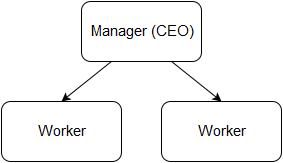

The diagram above was exported from draw.io. Its source (the exported page's mxGraphModel, read from the mxfile embedded in the PNG):
<mxGraphModel dx="1434" dy="835" grid="1" gridSize="10" guides="1" tooltips="1" connect="1" arrows="1" fold="1" page="1" pageScale="1" pageWidth="1169" pageHeight="1652" background="#ffffff" math="0" shadow="0">
  <root>
    <mxCell id="0" />
    <mxCell id="1" parent="0" />
    <mxCell id="2" value="Manager (CEO)&lt;br&gt;" style="rounded=1;whiteSpace=wrap;html=1;fontSize=15;" vertex="1" parent="1">
      <mxGeometry x="430" y="170" width="120" height="60" as="geometry" />
    </mxCell>
    <mxCell id="3" value="Worker" style="rounded=1;whiteSpace=wrap;html=1;fontSize=15;" vertex="1" parent="1">
      <mxGeometry x="350" y="270" width="120" height="60" as="geometry" />
    </mxCell>
    <mxCell id="4" value="Worker" style="rounded=1;whiteSpace=wrap;html=1;fontSize=15;" vertex="1" parent="1">
      <mxGeometry x="510" y="270" width="120" height="60" as="geometry" />
    </mxCell>
    <mxCell id="5" value="" style="endArrow=classic;html=1;fontSize=15;exitX=0.25;exitY=1;entryX=0.5;entryY=0;" edge="1" parent="1" source="2" target="3">
      <mxGeometry width="50" height="50" relative="1" as="geometry">
        <mxPoint x="690" y="450" as="sourcePoint" />
        <mxPoint x="740" y="400" as="targetPoint" />
      </mxGeometry>
    </mxCell>
    <mxCell id="6" value="" style="endArrow=classic;html=1;fontSize=15;entryX=0.5;entryY=0;exitX=0.75;exitY=1;" edge="1" parent="1" source="2" target="4">
      <mxGeometry width="50" height="50" relative="1" as="geometry">
        <mxPoint x="520" y="250" as="sourcePoint" />
        <mxPoint x="770" y="220" as="targetPoint" />
      </mxGeometry>
    </mxCell>
  </root>
</mxGraphModel>